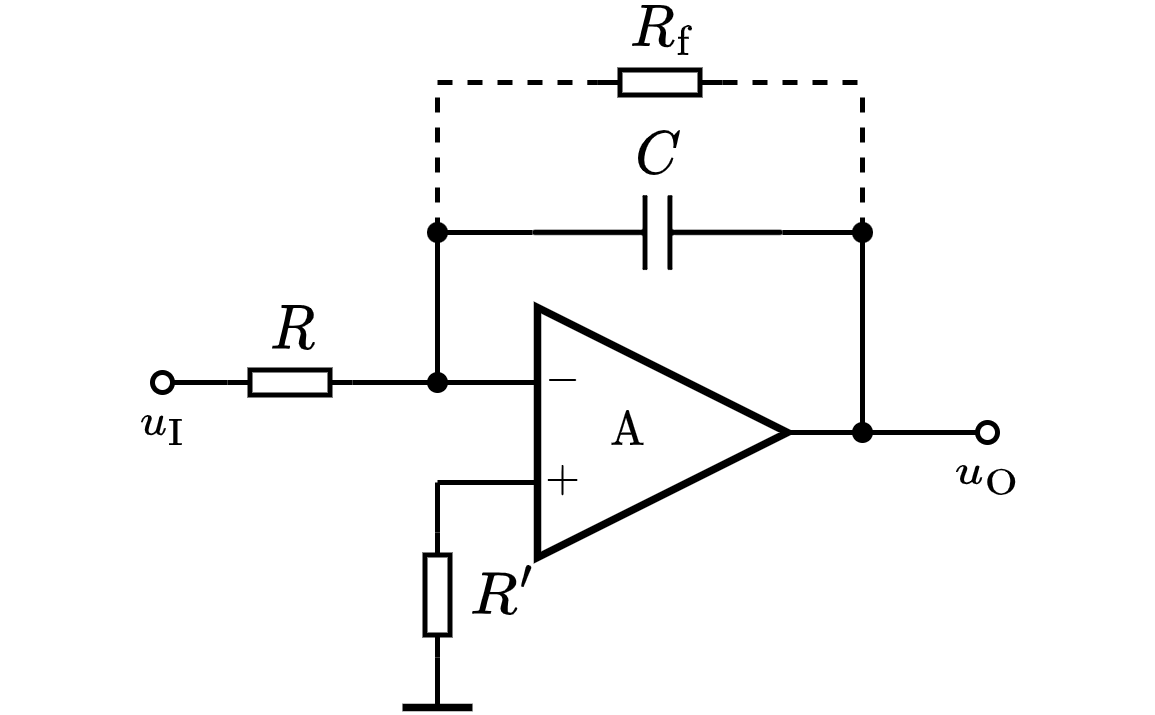

The diagram above was exported from draw.io. Its source (the exported page's mxGraphModel, read from the mxfile embedded in the PNG):
<mxGraphModel dx="933" dy="637" grid="1" gridSize="5" guides="1" tooltips="1" connect="1" arrows="1" fold="1" page="1" pageScale="1" pageWidth="827" pageHeight="1169" math="1" shadow="0">
  <root>
    <mxCell id="0" />
    <mxCell id="1" parent="0" />
    <mxCell id="XhBD2scCNB9_w0kGb37Q-1" value="\(\text{A}\) 　&amp;nbsp;" style="triangle;whiteSpace=wrap;html=1;strokeWidth=1.5;connectable=0;allowArrows=0;fontSize=8;" parent="1" vertex="1">
      <mxGeometry x="155" y="160" width="50" height="50" as="geometry" />
    </mxCell>
    <mxCell id="XhBD2scCNB9_w0kGb37Q-2" value="" style="endArrow=none;html=1;rounded=0;exitX=0;exitY=0.5;exitDx=0;exitDy=0;exitPerimeter=0;" parent="1" source="XhBD2scCNB9_w0kGb37Q-28" edge="1">
      <mxGeometry width="50" height="50" relative="1" as="geometry">
        <mxPoint x="125" y="175" as="sourcePoint" />
        <mxPoint x="155" y="175" as="targetPoint" />
      </mxGeometry>
    </mxCell>
    <mxCell id="XhBD2scCNB9_w0kGb37Q-3" value="" style="endArrow=none;html=1;rounded=0;" parent="1" edge="1">
      <mxGeometry width="50" height="50" relative="1" as="geometry">
        <mxPoint x="135" y="195" as="sourcePoint" />
        <mxPoint x="155" y="195" as="targetPoint" />
      </mxGeometry>
    </mxCell>
    <mxCell id="XhBD2scCNB9_w0kGb37Q-4" value="$$-$$" style="text;html=1;resizable=1;autosize=1;align=center;verticalAlign=middle;points=[];fillColor=none;strokeColor=none;rounded=0;movable=1;rotatable=1;deletable=1;editable=1;connectable=0;fontSize=8;" parent="1" vertex="1">
      <mxGeometry x="155" y="170" width="10" height="10" as="geometry" />
    </mxCell>
    <mxCell id="XhBD2scCNB9_w0kGb37Q-5" value="$$+$$" style="text;html=1;resizable=1;autosize=1;align=center;verticalAlign=middle;points=[];fillColor=none;strokeColor=none;rounded=0;movable=1;rotatable=1;deletable=1;editable=1;connectable=0;fontSize=8;" parent="1" vertex="1">
      <mxGeometry x="155" y="190" width="10" height="10" as="geometry" />
    </mxCell>
    <mxCell id="XhBD2scCNB9_w0kGb37Q-6" value="" style="endArrow=none;html=1;rounded=0;fontSize=8;" parent="1" edge="1">
      <mxGeometry width="50" height="50" relative="1" as="geometry">
        <mxPoint x="205" y="185" as="sourcePoint" />
        <mxPoint x="220" y="185" as="targetPoint" />
      </mxGeometry>
    </mxCell>
    <mxCell id="XhBD2scCNB9_w0kGb37Q-11" value="" style="endArrow=none;html=1;rounded=0;fontSize=10;startSize=4;endSize=4;entryX=1;entryY=0.5;entryDx=0;entryDy=0;entryPerimeter=0;" parent="1" target="D1et3fC06orVUDn3ynZA-3" edge="1">
      <mxGeometry width="50" height="50" relative="1" as="geometry">
        <mxPoint x="135" y="145" as="sourcePoint" />
        <mxPoint x="165" y="145" as="targetPoint" />
      </mxGeometry>
    </mxCell>
    <mxCell id="XhBD2scCNB9_w0kGb37Q-13" value="" style="endArrow=none;html=1;rounded=0;fontSize=10;startSize=4;endSize=4;exitX=0;exitY=0.5;exitDx=0;exitDy=0;exitPerimeter=0;" parent="1" source="D1et3fC06orVUDn3ynZA-3" edge="1">
      <mxGeometry width="50" height="50" relative="1" as="geometry">
        <mxPoint x="190" y="145" as="sourcePoint" />
        <mxPoint x="220" y="145" as="targetPoint" />
      </mxGeometry>
    </mxCell>
    <mxCell id="XhBD2scCNB9_w0kGb37Q-18" value="$$R'$$" style="text;html=1;resizable=1;autosize=1;align=center;verticalAlign=middle;points=[];fillColor=none;strokeColor=none;rounded=0;fontSize=10;movable=1;rotatable=1;deletable=1;editable=1;connectable=0;allowArrows=0;" parent="1" vertex="1">
      <mxGeometry x="140" y="210" width="15" height="15" as="geometry" />
    </mxCell>
    <mxCell id="XhBD2scCNB9_w0kGb37Q-19" value="" style="endArrow=none;html=1;rounded=0;fontSize=10;startSize=4;endSize=4;entryX=1;entryY=0.5;entryDx=0;entryDy=0;entryPerimeter=0;" parent="1" target="XhBD2scCNB9_w0kGb37Q-20" edge="1">
      <mxGeometry width="50" height="50" relative="1" as="geometry">
        <mxPoint x="135" y="195" as="sourcePoint" />
        <mxPoint x="332" y="165.5" as="targetPoint" />
      </mxGeometry>
    </mxCell>
    <mxCell id="XhBD2scCNB9_w0kGb37Q-20" value="" style="pointerEvents=1;verticalLabelPosition=bottom;shadow=0;dashed=0;align=center;html=1;verticalAlign=top;shape=mxgraph.electrical.resistors.resistor_1;fontSize=10;direction=north;allowArrows=0;" parent="1" vertex="1">
      <mxGeometry x="132.5" y="205" width="5" height="25" as="geometry" />
    </mxCell>
    <mxCell id="XhBD2scCNB9_w0kGb37Q-21" value="" style="endArrow=none;html=1;rounded=0;fontSize=10;startSize=4;endSize=4;exitX=0;exitY=0.5;exitDx=0;exitDy=0;exitPerimeter=0;" parent="1" source="XhBD2scCNB9_w0kGb37Q-20" edge="1">
      <mxGeometry width="50" height="50" relative="1" as="geometry">
        <mxPoint x="224.5" y="150.5" as="sourcePoint" />
        <mxPoint x="135" y="240" as="targetPoint" />
      </mxGeometry>
    </mxCell>
    <mxCell id="XhBD2scCNB9_w0kGb37Q-24" value="" style="endArrow=none;html=1;rounded=0;fontSize=8;" parent="1" edge="1">
      <mxGeometry width="50" height="50" relative="1" as="geometry">
        <mxPoint x="220" y="185" as="sourcePoint" />
        <mxPoint x="220" y="145" as="targetPoint" />
      </mxGeometry>
    </mxCell>
    <mxCell id="XhBD2scCNB9_w0kGb37Q-25" value="" style="endArrow=none;html=1;rounded=0;fontSize=8;" parent="1" edge="1">
      <mxGeometry width="50" height="50" relative="1" as="geometry">
        <mxPoint x="135" y="175" as="sourcePoint" />
        <mxPoint x="135" y="145" as="targetPoint" />
      </mxGeometry>
    </mxCell>
    <mxCell id="XhBD2scCNB9_w0kGb37Q-26" value="" style="endArrow=none;html=1;rounded=0;fontSize=8;strokeWidth=1.5;" parent="1" edge="1">
      <mxGeometry width="50" height="50" relative="1" as="geometry">
        <mxPoint x="128" y="240" as="sourcePoint" />
        <mxPoint x="142" y="240" as="targetPoint" />
      </mxGeometry>
    </mxCell>
    <mxCell id="XhBD2scCNB9_w0kGb37Q-27" value="$$R$$" style="text;html=1;resizable=1;autosize=1;align=center;verticalAlign=middle;points=[];fillColor=none;strokeColor=none;rounded=0;fontSize=10;movable=1;rotatable=1;deletable=1;editable=1;connectable=0;allowArrows=0;" parent="1" vertex="1">
      <mxGeometry x="98" y="160" width="15" height="10" as="geometry" />
    </mxCell>
    <mxCell id="XhBD2scCNB9_w0kGb37Q-28" value="" style="pointerEvents=1;verticalLabelPosition=bottom;shadow=0;dashed=0;align=center;html=1;verticalAlign=top;shape=mxgraph.electrical.resistors.resistor_1;fontSize=10;direction=west;allowArrows=0;" parent="1" vertex="1">
      <mxGeometry x="93" y="172.5" width="25" height="5" as="geometry" />
    </mxCell>
    <mxCell id="XhBD2scCNB9_w0kGb37Q-29" value="" style="endArrow=none;html=1;rounded=0;strokeWidth=1;fontSize=8;entryX=1;entryY=0.5;entryDx=0;entryDy=0;entryPerimeter=0;startArrow=oval;startFill=0;endSize=4;startSize=4;" parent="1" target="XhBD2scCNB9_w0kGb37Q-28" edge="1">
      <mxGeometry width="50" height="50" relative="1" as="geometry">
        <mxPoint x="80" y="175" as="sourcePoint" />
        <mxPoint x="110" y="160" as="targetPoint" />
      </mxGeometry>
    </mxCell>
    <mxCell id="XhBD2scCNB9_w0kGb37Q-30" value="" style="endArrow=none;html=1;rounded=0;strokeWidth=1;fontSize=8;startArrow=oval;startFill=0;endSize=4;startSize=4;" parent="1" edge="1">
      <mxGeometry width="50" height="50" relative="1" as="geometry">
        <mxPoint x="245" y="185" as="sourcePoint" />
        <mxPoint x="220" y="185" as="targetPoint" />
      </mxGeometry>
    </mxCell>
    <mxCell id="XhBD2scCNB9_w0kGb37Q-31" value="" style="shape=waypoint;sketch=0;fillStyle=solid;size=6;pointerEvents=1;points=[];fillColor=none;resizable=1;rotatable=1;perimeter=centerPerimeter;snapToPoint=1;strokeWidth=0.1;fontSize=8;movable=1;deletable=1;editable=1;connectable=1;" parent="1" vertex="1">
      <mxGeometry x="215" y="180" width="10" height="10" as="geometry" />
    </mxCell>
    <mxCell id="XhBD2scCNB9_w0kGb37Q-32" value="$$u_\mathrm{I}$$" style="text;html=1;align=center;verticalAlign=middle;resizable=1;points=[];autosize=1;strokeColor=none;fillColor=none;fontSize=8;movable=1;rotatable=1;deletable=1;editable=1;connectable=1;" parent="1" vertex="1">
      <mxGeometry x="70" y="175" width="20" height="15" as="geometry" />
    </mxCell>
    <mxCell id="XhBD2scCNB9_w0kGb37Q-33" value="$$u_\mathrm{O}$$" style="text;html=1;align=center;verticalAlign=middle;resizable=1;points=[];autosize=1;strokeColor=none;fillColor=none;fontSize=8;movable=1;rotatable=1;deletable=1;editable=1;connectable=1;" parent="1" vertex="1">
      <mxGeometry x="235" y="185" width="20" height="15" as="geometry" />
    </mxCell>
    <mxCell id="D1et3fC06orVUDn3ynZA-3" value="" style="pointerEvents=1;verticalLabelPosition=bottom;shadow=0;dashed=0;align=center;html=1;verticalAlign=top;shape=mxgraph.electrical.capacitors.capacitor_1;direction=west;connectable=1;" parent="1" vertex="1">
      <mxGeometry x="154" y="137.5" width="50" height="15" as="geometry" />
    </mxCell>
    <mxCell id="D1et3fC06orVUDn3ynZA-4" value="$$C$$" style="text;html=1;align=center;verticalAlign=middle;resizable=1;points=[];autosize=1;strokeColor=none;fillColor=none;fontSize=10;movable=1;rotatable=1;deletable=1;editable=1;connectable=0;allowArrows=0;" parent="1" vertex="1">
      <mxGeometry x="169" y="122.5" width="20" height="15" as="geometry" />
    </mxCell>
    <mxCell id="D1et3fC06orVUDn3ynZA-9" value="" style="endArrow=none;dashed=1;html=1;rounded=0;" parent="1" edge="1">
      <mxGeometry width="50" height="50" relative="1" as="geometry">
        <mxPoint x="135" y="145" as="sourcePoint" />
        <mxPoint x="135" y="115" as="targetPoint" />
      </mxGeometry>
    </mxCell>
    <mxCell id="D1et3fC06orVUDn3ynZA-10" value="$$R_\mathrm{f}$$" style="text;html=1;resizable=1;autosize=1;align=center;verticalAlign=middle;points=[];fillColor=none;strokeColor=none;rounded=0;fontSize=10;movable=1;rotatable=1;deletable=1;editable=1;connectable=0;allowArrows=0;" parent="1" vertex="1">
      <mxGeometry x="170" y="100" width="20" height="10" as="geometry" />
    </mxCell>
    <mxCell id="D1et3fC06orVUDn3ynZA-11" value="" style="pointerEvents=1;verticalLabelPosition=bottom;shadow=0;dashed=0;align=center;html=1;verticalAlign=top;shape=mxgraph.electrical.resistors.resistor_1;fontSize=10;direction=west;allowArrows=0;" parent="1" vertex="1">
      <mxGeometry x="167" y="112.5" width="25" height="5" as="geometry" />
    </mxCell>
    <mxCell id="D1et3fC06orVUDn3ynZA-12" value="" style="endArrow=none;dashed=1;html=1;rounded=0;entryX=1;entryY=0.5;entryDx=0;entryDy=0;entryPerimeter=0;" parent="1" target="D1et3fC06orVUDn3ynZA-11" edge="1">
      <mxGeometry width="50" height="50" relative="1" as="geometry">
        <mxPoint x="135" y="115" as="sourcePoint" />
        <mxPoint x="185" y="80" as="targetPoint" />
      </mxGeometry>
    </mxCell>
    <mxCell id="D1et3fC06orVUDn3ynZA-13" value="" style="endArrow=none;dashed=1;html=1;rounded=0;exitX=0;exitY=0.5;exitDx=0;exitDy=0;exitPerimeter=0;" parent="1" source="D1et3fC06orVUDn3ynZA-11" edge="1">
      <mxGeometry width="50" height="50" relative="1" as="geometry">
        <mxPoint x="200" y="145" as="sourcePoint" />
        <mxPoint x="220" y="115" as="targetPoint" />
      </mxGeometry>
    </mxCell>
    <mxCell id="D1et3fC06orVUDn3ynZA-14" value="" style="endArrow=none;dashed=1;html=1;rounded=0;" parent="1" edge="1">
      <mxGeometry width="50" height="50" relative="1" as="geometry">
        <mxPoint x="220" y="145" as="sourcePoint" />
        <mxPoint x="220" y="115" as="targetPoint" />
      </mxGeometry>
    </mxCell>
    <mxCell id="D1et3fC06orVUDn3ynZA-15" value="" style="shape=waypoint;sketch=0;fillStyle=solid;size=6;pointerEvents=1;points=[];fillColor=none;resizable=1;rotatable=1;perimeter=centerPerimeter;snapToPoint=1;strokeWidth=0.1;movable=1;deletable=1;editable=1;connectable=1;" parent="1" vertex="1">
      <mxGeometry x="130" y="170" width="10" height="10" as="geometry" />
    </mxCell>
    <mxCell id="D1et3fC06orVUDn3ynZA-16" value="" style="shape=waypoint;sketch=0;fillStyle=solid;size=6;pointerEvents=1;points=[];fillColor=none;resizable=1;rotatable=1;perimeter=centerPerimeter;snapToPoint=1;strokeWidth=0.1;movable=1;deletable=1;editable=1;connectable=1;" parent="1" vertex="1">
      <mxGeometry x="130" y="140" width="10" height="10" as="geometry" />
    </mxCell>
    <mxCell id="D1et3fC06orVUDn3ynZA-17" value="" style="shape=waypoint;sketch=0;fillStyle=solid;size=6;pointerEvents=1;points=[];fillColor=none;resizable=1;rotatable=1;perimeter=centerPerimeter;snapToPoint=1;strokeWidth=0.1;movable=1;deletable=1;editable=1;connectable=1;" parent="1" vertex="1">
      <mxGeometry x="215" y="140" width="10" height="10" as="geometry" />
    </mxCell>
  </root>
</mxGraphModel>